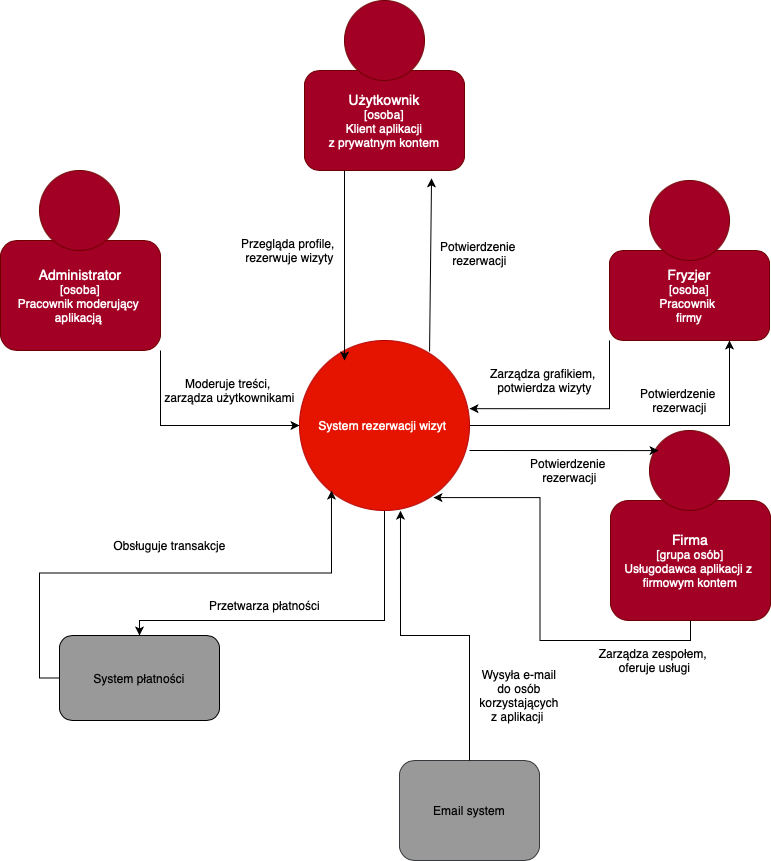

The diagram above was exported from draw.io. Its source (the exported page's mxGraphModel, read from the mxfile embedded in the PNG):
<mxGraphModel dx="1291" dy="2049" grid="1" gridSize="10" guides="1" tooltips="1" connect="1" arrows="1" fold="1" page="1" pageScale="1" pageWidth="827" pageHeight="1169" math="0" shadow="0">
  <root>
    <mxCell id="0" />
    <mxCell id="1" parent="0" />
    <mxCell id="Xbx7092GDcm17mwoblus-20" style="edgeStyle=orthogonalEdgeStyle;rounded=0;orthogonalLoop=1;jettySize=auto;html=1;exitX=1;exitY=0.5;exitDx=0;exitDy=0;entryX=0.75;entryY=1;entryDx=0;entryDy=0;" edge="1" parent="1" source="qFKNKnolFcqOa4xKhwx_-2" target="Xbx7092GDcm17mwoblus-6">
      <mxGeometry relative="1" as="geometry" />
    </mxCell>
    <mxCell id="Xbx7092GDcm17mwoblus-26" style="edgeStyle=orthogonalEdgeStyle;rounded=0;orthogonalLoop=1;jettySize=auto;html=1;exitX=0.5;exitY=1;exitDx=0;exitDy=0;" edge="1" parent="1" source="qFKNKnolFcqOa4xKhwx_-2" target="Xbx7092GDcm17mwoblus-4">
      <mxGeometry relative="1" as="geometry">
        <Array as="points">
          <mxPoint x="435" y="570" />
          <mxPoint x="190" y="570" />
        </Array>
      </mxGeometry>
    </mxCell>
    <mxCell id="qFKNKnolFcqOa4xKhwx_-2" value="System rezerwacji wizyt&amp;nbsp;" style="ellipse;whiteSpace=wrap;html=1;aspect=fixed;fillColor=#e51400;strokeColor=#B20000;fontColor=#ffffff;" parent="1" vertex="1">
      <mxGeometry x="350" y="290" width="170" height="170" as="geometry" />
    </mxCell>
    <mxCell id="Xbx7092GDcm17mwoblus-4" value="System płatności" style="rounded=1;whiteSpace=wrap;html=1;fillColor=#999999;" vertex="1" parent="1">
      <mxGeometry x="110" y="585" width="160" height="85" as="geometry" />
    </mxCell>
    <mxCell id="Xbx7092GDcm17mwoblus-5" value="&lt;font style=&quot;font-size: 14px;&quot;&gt;Firma&lt;/font&gt;&lt;div&gt;[grupa osób]&lt;/div&gt;&lt;div&gt;Usługodawca aplikacji z&amp;nbsp;&lt;/div&gt;&lt;div&gt;firmowym kontem&lt;/div&gt;" style="rounded=1;whiteSpace=wrap;html=1;fillColor=#a20025;fontColor=#ffffff;strokeColor=#6F0000;" vertex="1" parent="1">
      <mxGeometry x="661" y="450" width="160" height="120" as="geometry" />
    </mxCell>
    <mxCell id="Xbx7092GDcm17mwoblus-6" value="&lt;font style=&quot;font-size: 14px;&quot;&gt;Fryzjer&lt;/font&gt;&lt;div&gt;[osoba]&lt;/div&gt;&lt;div&gt;Pracownik&amp;nbsp;&lt;/div&gt;&lt;div&gt;firmy&lt;/div&gt;" style="rounded=1;whiteSpace=wrap;html=1;fillColor=#a20025;fontColor=#ffffff;strokeColor=#6F0000;" vertex="1" parent="1">
      <mxGeometry x="660" y="200" width="160" height="90" as="geometry" />
    </mxCell>
    <mxCell id="Xbx7092GDcm17mwoblus-12" style="edgeStyle=orthogonalEdgeStyle;rounded=0;orthogonalLoop=1;jettySize=auto;html=1;exitX=1;exitY=1;exitDx=0;exitDy=0;" edge="1" parent="1" source="Xbx7092GDcm17mwoblus-7" target="qFKNKnolFcqOa4xKhwx_-2">
      <mxGeometry relative="1" as="geometry" />
    </mxCell>
    <mxCell id="Xbx7092GDcm17mwoblus-7" value="&lt;font style=&quot;font-size: 14px;&quot;&gt;Administrator&lt;/font&gt;&lt;div&gt;[osoba]&lt;/div&gt;&lt;div&gt;Pracownik moderujący&amp;nbsp;&lt;/div&gt;&lt;div&gt;aplikacją&amp;nbsp;&lt;/div&gt;" style="rounded=1;whiteSpace=wrap;html=1;fillColor=#a20025;fontColor=#ffffff;strokeColor=#6F0000;" vertex="1" parent="1">
      <mxGeometry x="51" y="190" width="160" height="110" as="geometry" />
    </mxCell>
    <mxCell id="Xbx7092GDcm17mwoblus-8" value="&lt;font style=&quot;font-size: 14px;&quot;&gt;Użytkownik&lt;/font&gt;&lt;div&gt;[osoba]&lt;/div&gt;&lt;div&gt;Klient aplikacji&lt;/div&gt;&lt;div&gt;z prywatnym kontem&lt;/div&gt;" style="rounded=1;whiteSpace=wrap;html=1;fillColor=#a20025;fontColor=#ffffff;strokeColor=#6F0000;" vertex="1" parent="1">
      <mxGeometry x="355" y="20" width="160" height="100" as="geometry" />
    </mxCell>
    <mxCell id="Xbx7092GDcm17mwoblus-13" style="edgeStyle=orthogonalEdgeStyle;rounded=0;orthogonalLoop=1;jettySize=auto;html=1;exitX=0.25;exitY=1;exitDx=0;exitDy=0;entryX=0.265;entryY=0.118;entryDx=0;entryDy=0;entryPerimeter=0;" edge="1" parent="1" source="Xbx7092GDcm17mwoblus-8" target="qFKNKnolFcqOa4xKhwx_-2">
      <mxGeometry relative="1" as="geometry" />
    </mxCell>
    <mxCell id="Xbx7092GDcm17mwoblus-16" value="" style="endArrow=classic;html=1;rounded=0;entryX=0.794;entryY=1.078;entryDx=0;entryDy=0;exitX=0.765;exitY=0.065;exitDx=0;exitDy=0;exitPerimeter=0;entryPerimeter=0;" edge="1" parent="1" source="qFKNKnolFcqOa4xKhwx_-2" target="Xbx7092GDcm17mwoblus-8">
      <mxGeometry width="50" height="50" relative="1" as="geometry">
        <mxPoint x="480" y="300" as="sourcePoint" />
        <mxPoint x="530" y="250" as="targetPoint" />
      </mxGeometry>
    </mxCell>
    <mxCell id="Xbx7092GDcm17mwoblus-19" style="edgeStyle=orthogonalEdgeStyle;rounded=0;orthogonalLoop=1;jettySize=auto;html=1;exitX=0;exitY=1;exitDx=0;exitDy=0;entryX=1;entryY=0.401;entryDx=0;entryDy=0;entryPerimeter=0;" edge="1" parent="1" source="Xbx7092GDcm17mwoblus-6" target="qFKNKnolFcqOa4xKhwx_-2">
      <mxGeometry relative="1" as="geometry" />
    </mxCell>
    <mxCell id="Xbx7092GDcm17mwoblus-25" style="edgeStyle=orthogonalEdgeStyle;rounded=0;orthogonalLoop=1;jettySize=auto;html=1;exitX=0.5;exitY=1;exitDx=0;exitDy=0;entryX=0.788;entryY=0.924;entryDx=0;entryDy=0;entryPerimeter=0;" edge="1" parent="1" source="Xbx7092GDcm17mwoblus-5" target="qFKNKnolFcqOa4xKhwx_-2">
      <mxGeometry relative="1" as="geometry" />
    </mxCell>
    <mxCell id="Xbx7092GDcm17mwoblus-27" style="edgeStyle=orthogonalEdgeStyle;rounded=0;orthogonalLoop=1;jettySize=auto;html=1;exitX=0;exitY=0.5;exitDx=0;exitDy=0;entryX=0.188;entryY=0.883;entryDx=0;entryDy=0;entryPerimeter=0;" edge="1" parent="1" source="Xbx7092GDcm17mwoblus-4" target="qFKNKnolFcqOa4xKhwx_-2">
      <mxGeometry relative="1" as="geometry">
        <mxPoint x="380" y="470" as="targetPoint" />
      </mxGeometry>
    </mxCell>
    <mxCell id="Xbx7092GDcm17mwoblus-32" value="Przegląda profile,&amp;nbsp;&lt;div&gt;rezerwuje wizyty&lt;/div&gt;" style="text;html=1;align=center;verticalAlign=middle;resizable=0;points=[];autosize=1;strokeColor=none;fillColor=none;" vertex="1" parent="1">
      <mxGeometry x="280" y="180" width="120" height="40" as="geometry" />
    </mxCell>
    <mxCell id="Xbx7092GDcm17mwoblus-33" value="Potwierdzenie&amp;nbsp;&lt;div&gt;rezerwacji&lt;/div&gt;" style="text;html=1;align=center;verticalAlign=middle;resizable=0;points=[];autosize=1;strokeColor=none;fillColor=none;" vertex="1" parent="1">
      <mxGeometry x="480" y="183" width="100" height="40" as="geometry" />
    </mxCell>
    <mxCell id="Xbx7092GDcm17mwoblus-34" value="Zarządza grafikiem,&amp;nbsp;&lt;div&gt;potwierdza wizyty&lt;/div&gt;" style="text;html=1;align=center;verticalAlign=middle;resizable=0;points=[];autosize=1;strokeColor=none;fillColor=none;" vertex="1" parent="1">
      <mxGeometry x="530" y="310" width="130" height="40" as="geometry" />
    </mxCell>
    <mxCell id="Xbx7092GDcm17mwoblus-35" value="Potwierdzenie&amp;nbsp;&lt;div&gt;rezerwacji&lt;/div&gt;" style="text;html=1;align=center;verticalAlign=middle;resizable=0;points=[];autosize=1;strokeColor=none;fillColor=none;" vertex="1" parent="1">
      <mxGeometry x="680" y="330" width="100" height="40" as="geometry" />
    </mxCell>
    <mxCell id="Xbx7092GDcm17mwoblus-36" value="Zarządza zespołem,&amp;nbsp;&lt;div&gt;oferuje usługi&lt;/div&gt;" style="text;html=1;align=center;verticalAlign=middle;resizable=0;points=[];autosize=1;strokeColor=none;fillColor=none;" vertex="1" parent="1">
      <mxGeometry x="640" y="590" width="130" height="40" as="geometry" />
    </mxCell>
    <mxCell id="Xbx7092GDcm17mwoblus-37" value="Potwierdzenie&amp;nbsp;&lt;div&gt;rezerwacji&lt;/div&gt;" style="text;html=1;align=center;verticalAlign=middle;resizable=0;points=[];autosize=1;strokeColor=none;fillColor=none;" vertex="1" parent="1">
      <mxGeometry x="570" y="400" width="100" height="40" as="geometry" />
    </mxCell>
    <mxCell id="Xbx7092GDcm17mwoblus-38" value="Moderuje treści,&amp;nbsp;&lt;div&gt;zarządza użytkownikami&lt;/div&gt;" style="text;html=1;align=center;verticalAlign=middle;resizable=0;points=[];autosize=1;strokeColor=none;fillColor=none;" vertex="1" parent="1">
      <mxGeometry x="205" y="320" width="150" height="40" as="geometry" />
    </mxCell>
    <mxCell id="Xbx7092GDcm17mwoblus-39" value="Przetwarza płatności" style="text;html=1;align=center;verticalAlign=middle;resizable=0;points=[];autosize=1;strokeColor=none;fillColor=none;" vertex="1" parent="1">
      <mxGeometry x="250" y="540" width="130" height="30" as="geometry" />
    </mxCell>
    <mxCell id="Xbx7092GDcm17mwoblus-40" value="Obsługuje transakcje" style="text;html=1;align=center;verticalAlign=middle;resizable=0;points=[];autosize=1;strokeColor=none;fillColor=none;" vertex="1" parent="1">
      <mxGeometry x="150" y="480" width="140" height="30" as="geometry" />
    </mxCell>
    <mxCell id="Xbx7092GDcm17mwoblus-41" value="" style="ellipse;whiteSpace=wrap;html=1;aspect=fixed;fillColor=#a20025;fontColor=#ffffff;strokeColor=#6F0000;" vertex="1" parent="1">
      <mxGeometry x="395" y="-50" width="80" height="80" as="geometry" />
    </mxCell>
    <mxCell id="Xbx7092GDcm17mwoblus-42" value="" style="ellipse;whiteSpace=wrap;html=1;aspect=fixed;fillColor=#a20025;fontColor=#ffffff;strokeColor=#6F0000;" vertex="1" parent="1">
      <mxGeometry x="700" y="130" width="80" height="80" as="geometry" />
    </mxCell>
    <mxCell id="Xbx7092GDcm17mwoblus-43" value="Email system" style="rounded=1;whiteSpace=wrap;html=1;fillColor=#999999;strokeColor=#36393d;" vertex="1" parent="1">
      <mxGeometry x="450" y="710" width="140" height="100" as="geometry" />
    </mxCell>
    <mxCell id="Xbx7092GDcm17mwoblus-44" style="edgeStyle=orthogonalEdgeStyle;rounded=0;orthogonalLoop=1;jettySize=auto;html=1;exitX=0.5;exitY=0;exitDx=0;exitDy=0;entryX=0.594;entryY=1.001;entryDx=0;entryDy=0;entryPerimeter=0;" edge="1" parent="1" source="Xbx7092GDcm17mwoblus-43" target="qFKNKnolFcqOa4xKhwx_-2">
      <mxGeometry relative="1" as="geometry" />
    </mxCell>
    <mxCell id="Xbx7092GDcm17mwoblus-45" value="Wysyła e-mail do osób korzystających z aplikacji&amp;nbsp;" style="text;html=1;align=center;verticalAlign=middle;whiteSpace=wrap;rounded=0;" vertex="1" parent="1">
      <mxGeometry x="540" y="630" width="60" height="30" as="geometry" />
    </mxCell>
    <mxCell id="Xbx7092GDcm17mwoblus-46" value="" style="ellipse;whiteSpace=wrap;html=1;aspect=fixed;fillColor=#a20025;fontColor=#ffffff;strokeColor=#6F0000;" vertex="1" parent="1">
      <mxGeometry x="90" y="120" width="80" height="80" as="geometry" />
    </mxCell>
    <mxCell id="Xbx7092GDcm17mwoblus-48" value="" style="ellipse;whiteSpace=wrap;html=1;aspect=fixed;fillColor=#a20025;fontColor=#ffffff;strokeColor=#6F0000;" vertex="1" parent="1">
      <mxGeometry x="700" y="380" width="80" height="80" as="geometry" />
    </mxCell>
    <mxCell id="Xbx7092GDcm17mwoblus-49" value="" style="endArrow=classic;html=1;rounded=0;entryX=0.113;entryY=0.251;entryDx=0;entryDy=0;entryPerimeter=0;" edge="1" parent="1" target="Xbx7092GDcm17mwoblus-48">
      <mxGeometry width="50" height="50" relative="1" as="geometry">
        <mxPoint x="520" y="400" as="sourcePoint" />
        <mxPoint x="570" y="350" as="targetPoint" />
      </mxGeometry>
    </mxCell>
  </root>
</mxGraphModel>